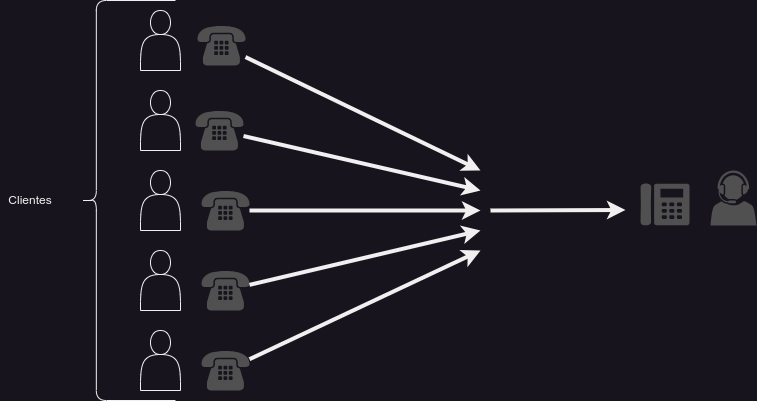

The diagram above was exported from draw.io. Its source (the exported page's mxGraphModel, read from the mxfile embedded in the PNG):
<mxGraphModel dx="808" dy="528" grid="1" gridSize="10" guides="1" tooltips="1" connect="1" arrows="1" fold="1" page="1" pageScale="1" pageWidth="850" pageHeight="1100" math="0" shadow="0">
  <root>
    <mxCell id="0" />
    <mxCell id="1" parent="0" />
    <mxCell id="OQI89VfyR9gYs5Pca-v8-1" value="" style="shape=actor;whiteSpace=wrap;html=1;" parent="1" vertex="1">
      <mxGeometry x="140" y="40" width="40" height="60" as="geometry" />
    </mxCell>
    <mxCell id="OQI89VfyR9gYs5Pca-v8-2" value="" style="shape=actor;whiteSpace=wrap;html=1;" parent="1" vertex="1">
      <mxGeometry x="140" y="120" width="40" height="60" as="geometry" />
    </mxCell>
    <mxCell id="OQI89VfyR9gYs5Pca-v8-3" value="" style="shape=actor;whiteSpace=wrap;html=1;" parent="1" vertex="1">
      <mxGeometry x="140" y="200" width="40" height="60" as="geometry" />
    </mxCell>
    <mxCell id="OQI89VfyR9gYs5Pca-v8-4" value="" style="shape=actor;whiteSpace=wrap;html=1;" parent="1" vertex="1">
      <mxGeometry x="140" y="280" width="40" height="60" as="geometry" />
    </mxCell>
    <mxCell id="OQI89VfyR9gYs5Pca-v8-6" value="Clientes" style="text;html=1;strokeColor=none;fillColor=none;align=center;verticalAlign=middle;whiteSpace=wrap;rounded=0;" parent="1" vertex="1">
      <mxGeometry y="215" width="60" height="30" as="geometry" />
    </mxCell>
    <mxCell id="OQI89VfyR9gYs5Pca-v8-8" value="" style="shape=actor;whiteSpace=wrap;html=1;" parent="1" vertex="1">
      <mxGeometry x="140" y="360" width="40" height="60" as="geometry" />
    </mxCell>
    <mxCell id="i9BOqB-akhAgjNqnwa2_-1" value="" style="sketch=0;pointerEvents=1;shadow=0;dashed=0;html=1;strokeColor=none;fillColor=#505050;labelPosition=center;verticalLabelPosition=bottom;verticalAlign=top;outlineConnect=0;align=center;shape=mxgraph.office.users.call_center_agent;" vertex="1" parent="1">
      <mxGeometry x="710" y="200" width="46" height="55" as="geometry" />
    </mxCell>
    <mxCell id="i9BOqB-akhAgjNqnwa2_-2" value="" style="sketch=0;pointerEvents=1;shadow=0;dashed=0;html=1;strokeColor=none;fillColor=#505050;labelPosition=center;verticalLabelPosition=bottom;verticalAlign=top;outlineConnect=0;align=center;shape=mxgraph.office.devices.phone_digital;" vertex="1" parent="1">
      <mxGeometry x="640" y="213" width="49" height="42" as="geometry" />
    </mxCell>
    <mxCell id="i9BOqB-akhAgjNqnwa2_-3" value="" style="shape=curlyBracket;whiteSpace=wrap;html=1;rounded=1;labelPosition=left;verticalLabelPosition=middle;align=right;verticalAlign=middle;size=0.16666666666666666;" vertex="1" parent="1">
      <mxGeometry x="80" y="30" width="95" height="400" as="geometry" />
    </mxCell>
    <mxCell id="i9BOqB-akhAgjNqnwa2_-4" value="" style="sketch=0;pointerEvents=1;shadow=0;dashed=0;html=1;strokeColor=none;fillColor=#505050;labelPosition=center;verticalLabelPosition=bottom;verticalAlign=top;outlineConnect=0;align=center;shape=mxgraph.office.devices.phone_traditional;" vertex="1" parent="1">
      <mxGeometry x="197" y="55" width="48" height="40" as="geometry" />
    </mxCell>
    <mxCell id="i9BOqB-akhAgjNqnwa2_-5" value="" style="sketch=0;pointerEvents=1;shadow=0;dashed=0;html=1;strokeColor=none;fillColor=#505050;labelPosition=center;verticalLabelPosition=bottom;verticalAlign=top;outlineConnect=0;align=center;shape=mxgraph.office.devices.phone_traditional;" vertex="1" parent="1">
      <mxGeometry x="195" y="140" width="48" height="40" as="geometry" />
    </mxCell>
    <mxCell id="i9BOqB-akhAgjNqnwa2_-6" value="" style="sketch=0;pointerEvents=1;shadow=0;dashed=0;html=1;strokeColor=none;fillColor=#505050;labelPosition=center;verticalLabelPosition=bottom;verticalAlign=top;outlineConnect=0;align=center;shape=mxgraph.office.devices.phone_traditional;" vertex="1" parent="1">
      <mxGeometry x="201" y="220" width="48" height="40" as="geometry" />
    </mxCell>
    <mxCell id="i9BOqB-akhAgjNqnwa2_-7" value="" style="sketch=0;pointerEvents=1;shadow=0;dashed=0;html=1;strokeColor=none;fillColor=#505050;labelPosition=center;verticalLabelPosition=bottom;verticalAlign=top;outlineConnect=0;align=center;shape=mxgraph.office.devices.phone_traditional;" vertex="1" parent="1">
      <mxGeometry x="201" y="300" width="48" height="40" as="geometry" />
    </mxCell>
    <mxCell id="i9BOqB-akhAgjNqnwa2_-8" value="" style="sketch=0;pointerEvents=1;shadow=0;dashed=0;html=1;strokeColor=none;fillColor=#505050;labelPosition=center;verticalLabelPosition=bottom;verticalAlign=top;outlineConnect=0;align=center;shape=mxgraph.office.devices.phone_traditional;" vertex="1" parent="1">
      <mxGeometry x="201" y="380" width="48" height="40" as="geometry" />
    </mxCell>
    <mxCell id="i9BOqB-akhAgjNqnwa2_-9" value="" style="endArrow=classic;html=1;rounded=0;strokeWidth=4;" edge="1" parent="1" source="i9BOqB-akhAgjNqnwa2_-4">
      <mxGeometry width="50" height="50" relative="1" as="geometry">
        <mxPoint x="270" y="70" as="sourcePoint" />
        <mxPoint x="480" y="200" as="targetPoint" />
      </mxGeometry>
    </mxCell>
    <mxCell id="i9BOqB-akhAgjNqnwa2_-10" value="" style="endArrow=classic;html=1;rounded=0;strokeWidth=4;" edge="1" parent="1">
      <mxGeometry width="50" height="50" relative="1" as="geometry">
        <mxPoint x="490" y="240" as="sourcePoint" />
        <mxPoint x="625" y="239.5" as="targetPoint" />
      </mxGeometry>
    </mxCell>
    <mxCell id="i9BOqB-akhAgjNqnwa2_-11" value="" style="endArrow=classic;html=1;rounded=0;strokeWidth=4;" edge="1" parent="1" source="i9BOqB-akhAgjNqnwa2_-8">
      <mxGeometry width="50" height="50" relative="1" as="geometry">
        <mxPoint x="270" y="400" as="sourcePoint" />
        <mxPoint x="480" y="280" as="targetPoint" />
      </mxGeometry>
    </mxCell>
    <mxCell id="i9BOqB-akhAgjNqnwa2_-12" value="" style="endArrow=classic;html=1;rounded=0;strokeWidth=4;" edge="1" parent="1" source="i9BOqB-akhAgjNqnwa2_-5">
      <mxGeometry width="50" height="50" relative="1" as="geometry">
        <mxPoint x="249" y="150" as="sourcePoint" />
        <mxPoint x="480" y="220" as="targetPoint" />
      </mxGeometry>
    </mxCell>
    <mxCell id="i9BOqB-akhAgjNqnwa2_-13" value="" style="endArrow=classic;html=1;rounded=0;strokeWidth=4;" edge="1" parent="1" source="i9BOqB-akhAgjNqnwa2_-7">
      <mxGeometry width="50" height="50" relative="1" as="geometry">
        <mxPoint x="260" y="320" as="sourcePoint" />
        <mxPoint x="480" y="260" as="targetPoint" />
      </mxGeometry>
    </mxCell>
    <mxCell id="i9BOqB-akhAgjNqnwa2_-14" value="" style="endArrow=classic;html=1;rounded=0;strokeWidth=4;" edge="1" parent="1" source="i9BOqB-akhAgjNqnwa2_-6">
      <mxGeometry width="50" height="50" relative="1" as="geometry">
        <mxPoint x="260" y="240" as="sourcePoint" />
        <mxPoint x="480" y="240" as="targetPoint" />
      </mxGeometry>
    </mxCell>
  </root>
</mxGraphModel>